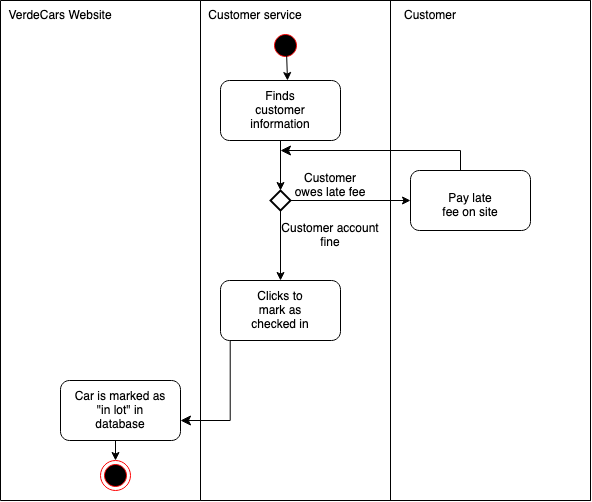

The diagram above was exported from draw.io. Its source (the exported page's mxGraphModel, read from the mxfile embedded in the PNG):
<mxGraphModel dx="1405" dy="625" grid="1" gridSize="10" guides="1" tooltips="1" connect="1" arrows="1" fold="1" page="1" pageScale="1" pageWidth="850" pageHeight="1100" math="0" shadow="0">
  <root>
    <mxCell id="0" />
    <mxCell id="1" parent="0" />
    <mxCell id="5a2GkjW-W882Q4hlm3UG-14" value="" style="group" vertex="1" connectable="0" parent="1">
      <mxGeometry x="330" y="90" width="120" height="60" as="geometry" />
    </mxCell>
    <mxCell id="5a2GkjW-W882Q4hlm3UG-9" value="" style="rounded=1;whiteSpace=wrap;html=1;" vertex="1" parent="5a2GkjW-W882Q4hlm3UG-14">
      <mxGeometry width="120" height="60" as="geometry" />
    </mxCell>
    <mxCell id="5a2GkjW-W882Q4hlm3UG-2" value="&lt;div&gt;Finds customer information&lt;/div&gt;" style="text;html=1;strokeColor=none;fillColor=none;align=center;verticalAlign=middle;whiteSpace=wrap;rounded=0;" vertex="1" parent="5a2GkjW-W882Q4hlm3UG-14">
      <mxGeometry x="30" y="15" width="60" height="30" as="geometry" />
    </mxCell>
    <mxCell id="5a2GkjW-W882Q4hlm3UG-17" value="" style="group" vertex="1" connectable="0" parent="1">
      <mxGeometry x="170" y="390" width="120" height="60" as="geometry" />
    </mxCell>
    <mxCell id="5a2GkjW-W882Q4hlm3UG-12" value="" style="rounded=1;whiteSpace=wrap;html=1;" vertex="1" parent="5a2GkjW-W882Q4hlm3UG-17">
      <mxGeometry width="120" height="60" as="geometry" />
    </mxCell>
    <mxCell id="5a2GkjW-W882Q4hlm3UG-5" value="Car is marked as &quot;in lot&quot; in database" style="text;html=1;strokeColor=none;fillColor=none;align=center;verticalAlign=middle;whiteSpace=wrap;rounded=0;" vertex="1" parent="5a2GkjW-W882Q4hlm3UG-17">
      <mxGeometry x="10" y="15" width="100" height="30" as="geometry" />
    </mxCell>
    <mxCell id="5a2GkjW-W882Q4hlm3UG-18" value="" style="group" vertex="1" connectable="0" parent="1">
      <mxGeometry x="520" y="180" width="120" height="60" as="geometry" />
    </mxCell>
    <mxCell id="5a2GkjW-W882Q4hlm3UG-13" value="" style="rounded=1;whiteSpace=wrap;html=1;" vertex="1" parent="5a2GkjW-W882Q4hlm3UG-18">
      <mxGeometry width="120" height="60" as="geometry" />
    </mxCell>
    <mxCell id="5a2GkjW-W882Q4hlm3UG-8" value="Pay late fee on site" style="text;html=1;strokeColor=none;fillColor=none;align=center;verticalAlign=middle;whiteSpace=wrap;rounded=0;" vertex="1" parent="5a2GkjW-W882Q4hlm3UG-18">
      <mxGeometry x="30" y="20" width="60" height="30" as="geometry" />
    </mxCell>
    <mxCell id="5a2GkjW-W882Q4hlm3UG-19" value="" style="endArrow=classic;html=1;rounded=0;exitX=0.5;exitY=1;exitDx=0;exitDy=0;entryX=0.5;entryY=0;entryDx=0;entryDy=0;entryPerimeter=0;" edge="1" parent="1" source="5a2GkjW-W882Q4hlm3UG-9" target="5a2GkjW-W882Q4hlm3UG-21">
      <mxGeometry width="50" height="50" relative="1" as="geometry">
        <mxPoint x="340" y="280" as="sourcePoint" />
        <mxPoint x="390" y="180" as="targetPoint" />
      </mxGeometry>
    </mxCell>
    <mxCell id="5a2GkjW-W882Q4hlm3UG-21" value="" style="strokeWidth=2;html=1;shape=mxgraph.flowchart.decision;whiteSpace=wrap;" vertex="1" parent="1">
      <mxGeometry x="380" y="200" width="20" height="20" as="geometry" />
    </mxCell>
    <mxCell id="5a2GkjW-W882Q4hlm3UG-22" value="" style="endArrow=classic;html=1;rounded=0;exitX=1;exitY=0.5;exitDx=0;exitDy=0;exitPerimeter=0;entryX=0;entryY=0.5;entryDx=0;entryDy=0;" edge="1" parent="1" source="5a2GkjW-W882Q4hlm3UG-21" target="5a2GkjW-W882Q4hlm3UG-13">
      <mxGeometry width="50" height="50" relative="1" as="geometry">
        <mxPoint x="340" y="280" as="sourcePoint" />
        <mxPoint x="480" y="210" as="targetPoint" />
      </mxGeometry>
    </mxCell>
    <mxCell id="5a2GkjW-W882Q4hlm3UG-23" value="Customer owes late fee" style="text;html=1;strokeColor=none;fillColor=none;align=center;verticalAlign=middle;whiteSpace=wrap;rounded=0;" vertex="1" parent="1">
      <mxGeometry x="400" y="180" width="80" height="30" as="geometry" />
    </mxCell>
    <mxCell id="5a2GkjW-W882Q4hlm3UG-24" value="" style="edgeStyle=elbowEdgeStyle;elbow=horizontal;endArrow=classic;html=1;curved=0;rounded=0;endSize=8;startSize=8;exitX=0.75;exitY=0;exitDx=0;exitDy=0;" edge="1" parent="1" source="5a2GkjW-W882Q4hlm3UG-13">
      <mxGeometry width="50" height="50" relative="1" as="geometry">
        <mxPoint x="640" y="210" as="sourcePoint" />
        <mxPoint x="390" y="160" as="targetPoint" />
        <Array as="points">
          <mxPoint x="570" y="160" />
        </Array>
      </mxGeometry>
    </mxCell>
    <mxCell id="5a2GkjW-W882Q4hlm3UG-25" value="" style="endArrow=classic;html=1;rounded=0;exitX=0.5;exitY=1;exitDx=0;exitDy=0;exitPerimeter=0;" edge="1" parent="1" source="5a2GkjW-W882Q4hlm3UG-21">
      <mxGeometry width="50" height="50" relative="1" as="geometry">
        <mxPoint x="340" y="280" as="sourcePoint" />
        <mxPoint x="390" y="290" as="targetPoint" />
      </mxGeometry>
    </mxCell>
    <mxCell id="5a2GkjW-W882Q4hlm3UG-26" value="Customer account fine" style="text;html=1;strokeColor=none;fillColor=none;align=center;verticalAlign=middle;whiteSpace=wrap;rounded=0;" vertex="1" parent="1">
      <mxGeometry x="390" y="230" width="100" height="30" as="geometry" />
    </mxCell>
    <mxCell id="5a2GkjW-W882Q4hlm3UG-28" value="" style="rounded=1;whiteSpace=wrap;html=1;" vertex="1" parent="1">
      <mxGeometry x="330" y="290" width="120" height="60" as="geometry" />
    </mxCell>
    <mxCell id="5a2GkjW-W882Q4hlm3UG-29" value="Clicks to mark as checked in" style="text;html=1;strokeColor=none;fillColor=none;align=center;verticalAlign=middle;whiteSpace=wrap;rounded=0;" vertex="1" parent="1">
      <mxGeometry x="360" y="305" width="60" height="30" as="geometry" />
    </mxCell>
    <mxCell id="5a2GkjW-W882Q4hlm3UG-31" value="" style="edgeStyle=elbowEdgeStyle;elbow=horizontal;endArrow=classic;html=1;curved=0;rounded=0;endSize=8;startSize=8;exitX=0.5;exitY=1;exitDx=0;exitDy=0;" edge="1" parent="1" source="5a2GkjW-W882Q4hlm3UG-28">
      <mxGeometry width="50" height="50" relative="1" as="geometry">
        <mxPoint x="340" y="280" as="sourcePoint" />
        <mxPoint x="290" y="430" as="targetPoint" />
      </mxGeometry>
    </mxCell>
    <mxCell id="5a2GkjW-W882Q4hlm3UG-32" value="" style="swimlane;startSize=0;" vertex="1" parent="1">
      <mxGeometry x="310" y="10" width="390" height="500" as="geometry" />
    </mxCell>
    <mxCell id="5a2GkjW-W882Q4hlm3UG-34" value="" style="swimlane;startSize=0;" vertex="1" parent="5a2GkjW-W882Q4hlm3UG-32">
      <mxGeometry x="190" width="200" height="500" as="geometry" />
    </mxCell>
    <mxCell id="5a2GkjW-W882Q4hlm3UG-44" value="Customer" style="text;html=1;strokeColor=none;fillColor=none;align=center;verticalAlign=middle;whiteSpace=wrap;rounded=0;" vertex="1" parent="5a2GkjW-W882Q4hlm3UG-34">
      <mxGeometry x="10" width="60" height="30" as="geometry" />
    </mxCell>
    <mxCell id="5a2GkjW-W882Q4hlm3UG-38" value="" style="ellipse;html=1;shape=startState;fillColor=#000000;strokeColor=#ff0000;" vertex="1" parent="5a2GkjW-W882Q4hlm3UG-32">
      <mxGeometry x="70" y="30" width="30" height="30" as="geometry" />
    </mxCell>
    <mxCell id="5a2GkjW-W882Q4hlm3UG-40" value="Customer service" style="text;html=1;strokeColor=none;fillColor=none;align=center;verticalAlign=middle;whiteSpace=wrap;rounded=0;" vertex="1" parent="5a2GkjW-W882Q4hlm3UG-32">
      <mxGeometry width="110" height="30" as="geometry" />
    </mxCell>
    <mxCell id="5a2GkjW-W882Q4hlm3UG-33" value="" style="swimlane;startSize=0;" vertex="1" parent="1">
      <mxGeometry x="110" y="10" width="200" height="500" as="geometry" />
    </mxCell>
    <mxCell id="5a2GkjW-W882Q4hlm3UG-43" value="VerdeCars Website" style="text;html=1;strokeColor=none;fillColor=none;align=center;verticalAlign=middle;whiteSpace=wrap;rounded=0;" vertex="1" parent="5a2GkjW-W882Q4hlm3UG-33">
      <mxGeometry width="120" height="30" as="geometry" />
    </mxCell>
    <mxCell id="5a2GkjW-W882Q4hlm3UG-45" value="" style="ellipse;html=1;shape=endState;fillColor=#000000;strokeColor=#ff0000;" vertex="1" parent="5a2GkjW-W882Q4hlm3UG-33">
      <mxGeometry x="100" y="460" width="30" height="30" as="geometry" />
    </mxCell>
    <mxCell id="5a2GkjW-W882Q4hlm3UG-46" value="" style="endArrow=classic;html=1;rounded=0;entryX=0.5;entryY=0;entryDx=0;entryDy=0;" edge="1" parent="1" target="5a2GkjW-W882Q4hlm3UG-45">
      <mxGeometry width="50" height="50" relative="1" as="geometry">
        <mxPoint x="225" y="450" as="sourcePoint" />
        <mxPoint x="390" y="270" as="targetPoint" />
      </mxGeometry>
    </mxCell>
    <mxCell id="5a2GkjW-W882Q4hlm3UG-49" value="" style="endArrow=classic;html=1;rounded=0;exitX=0.539;exitY=0.843;exitDx=0;exitDy=0;exitPerimeter=0;" edge="1" parent="1" source="5a2GkjW-W882Q4hlm3UG-38">
      <mxGeometry width="50" height="50" relative="1" as="geometry">
        <mxPoint x="390" y="60" as="sourcePoint" />
        <mxPoint x="397" y="90" as="targetPoint" />
        <Array as="points">
          <mxPoint x="397" y="90" />
        </Array>
      </mxGeometry>
    </mxCell>
  </root>
</mxGraphModel>